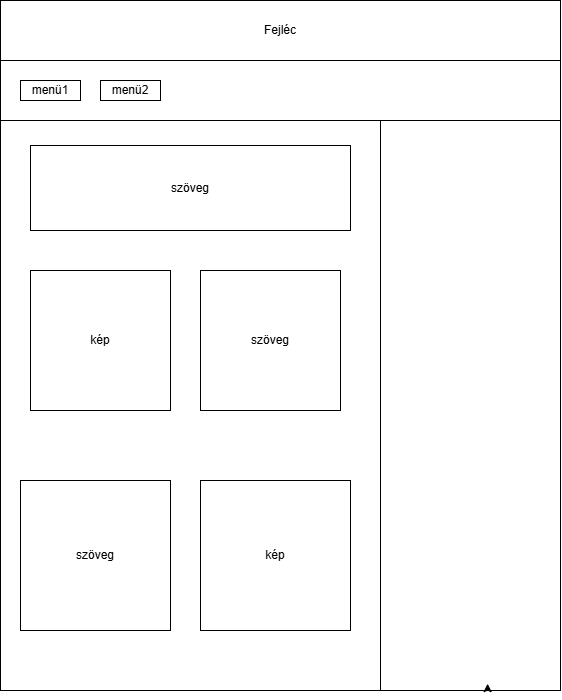

The diagram above was exported from draw.io. Its source (the exported page's mxGraphModel, read from the mxfile embedded in the PNG):
<mxGraphModel dx="1597" dy="1034" grid="1" gridSize="10" guides="1" tooltips="1" connect="1" arrows="1" fold="1" page="1" pageScale="1" pageWidth="827" pageHeight="1169" math="0" shadow="0">
  <root>
    <mxCell id="0" />
    <mxCell id="1" parent="0" />
    <mxCell id="TtdmxkJtdkcec4Tp8IUb-1" parent="1" style="rounded=0;whiteSpace=wrap;html=1;" value="Fejléc" vertex="1">
      <mxGeometry height="60" width="560" x="140" y="50" as="geometry" />
    </mxCell>
    <mxCell id="TtdmxkJtdkcec4Tp8IUb-15" parent="1" style="rounded=0;whiteSpace=wrap;html=1;" value="" vertex="1">
      <mxGeometry height="60" width="560" x="140" y="110" as="geometry" />
    </mxCell>
    <mxCell id="TtdmxkJtdkcec4Tp8IUb-16" parent="1" style="rounded=0;whiteSpace=wrap;html=1;" value="" vertex="1">
      <mxGeometry height="570" width="560" x="140" y="170" as="geometry" />
    </mxCell>
    <mxCell id="TtdmxkJtdkcec4Tp8IUb-18" parent="1" style="rounded=0;whiteSpace=wrap;html=1;" value="" vertex="1">
      <mxGeometry height="570" width="180" x="520" y="170" as="geometry" />
    </mxCell>
    <mxCell id="TtdmxkJtdkcec4Tp8IUb-21" parent="1" style="whiteSpace=wrap;html=1;aspect=fixed;" value="kép" vertex="1">
      <mxGeometry height="140" width="140" x="170" y="320" as="geometry" />
    </mxCell>
    <mxCell id="TtdmxkJtdkcec4Tp8IUb-22" parent="1" style="whiteSpace=wrap;html=1;aspect=fixed;" value="kép" vertex="1">
      <mxGeometry height="150" width="150" x="340" y="530" as="geometry" />
    </mxCell>
    <mxCell id="TtdmxkJtdkcec4Tp8IUb-23" edge="1" parent="1" source="TtdmxkJtdkcec4Tp8IUb-18" style="edgeStyle=orthogonalEdgeStyle;rounded=0;orthogonalLoop=1;jettySize=auto;html=1;innerLoopWaypoints=1;exitX=0.5;exitY=1;exitDx=0;exitDy=0;entryX=0.595;entryY=0.988;entryDx=0;entryDy=0;entryPerimeter=0;defaultLabelBackgroundColor=page;labelPadding=0 4;" target="TtdmxkJtdkcec4Tp8IUb-18">
      <mxGeometry relative="1" as="geometry" />
    </mxCell>
    <mxCell id="TtdmxkJtdkcec4Tp8IUb-24" parent="1" style="rounded=0;whiteSpace=wrap;html=1;" value="menü1" vertex="1">
      <mxGeometry height="20" width="60" x="160" y="130" as="geometry" />
    </mxCell>
    <mxCell id="TtdmxkJtdkcec4Tp8IUb-25" parent="1" style="rounded=0;whiteSpace=wrap;html=1;" value="menü2" vertex="1">
      <mxGeometry height="20" width="60" x="240" y="130" as="geometry" />
    </mxCell>
    <mxCell id="TtdmxkJtdkcec4Tp8IUb-27" parent="1" style="rounded=0;whiteSpace=wrap;html=1;" value="szöveg" vertex="1">
      <mxGeometry height="85" width="320" x="170" y="195" as="geometry" />
    </mxCell>
    <mxCell id="TtdmxkJtdkcec4Tp8IUb-28" parent="1" style="whiteSpace=wrap;html=1;aspect=fixed;" value="szöveg" vertex="1">
      <mxGeometry height="140" width="140" x="340" y="320" as="geometry" />
    </mxCell>
    <mxCell id="TtdmxkJtdkcec4Tp8IUb-29" parent="1" style="whiteSpace=wrap;html=1;aspect=fixed;" value="szöveg" vertex="1">
      <mxGeometry height="150" width="150" x="160" y="530" as="geometry" />
    </mxCell>
  </root>
</mxGraphModel>